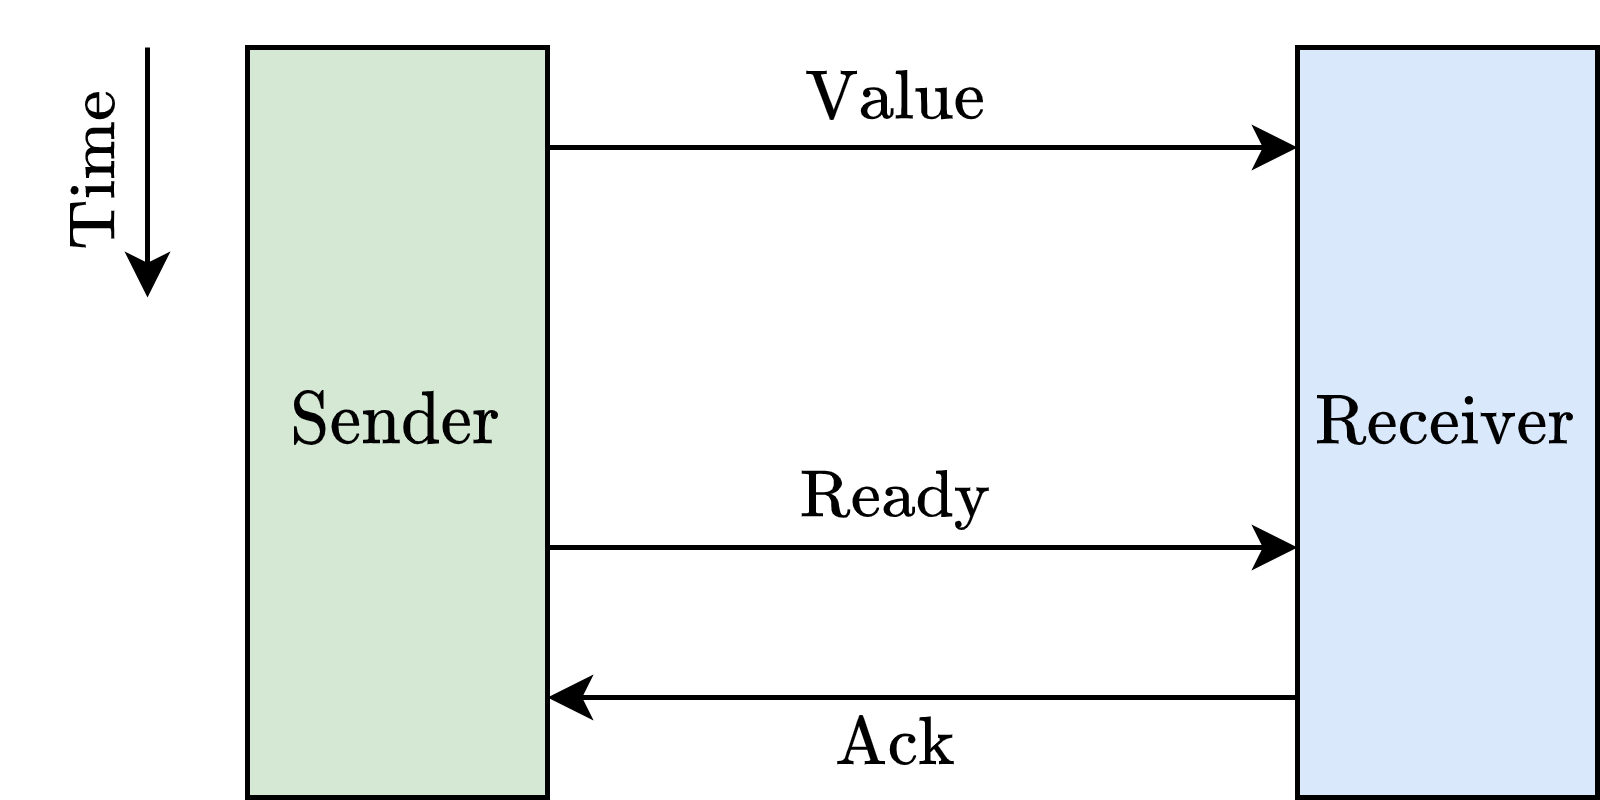

The diagram above was exported from draw.io. Its source (the exported page's mxGraphModel, read from the mxfile embedded in the PNG):
<mxGraphModel dx="629" dy="406" grid="1" gridSize="10" guides="1" tooltips="1" connect="1" arrows="1" fold="1" page="1" pageScale="1" pageWidth="827" pageHeight="1169" math="1" shadow="0">
  <root>
    <mxCell id="0" />
    <mxCell id="1" parent="0" />
    <mxCell id="ezJcMM2Czh214oisbQbf-1" value="$$\text{Sender}$$" style="rounded=0;whiteSpace=wrap;html=1;fillColor=#d5e8d4;strokeColor=#000000;" vertex="1" parent="1">
      <mxGeometry x="110" y="90" width="60" height="150" as="geometry" />
    </mxCell>
    <mxCell id="ezJcMM2Czh214oisbQbf-2" value="$$\text{Receiver}$$" style="rounded=0;whiteSpace=wrap;html=1;fillColor=#dae8fc;strokeColor=#000000;" vertex="1" parent="1">
      <mxGeometry x="320" y="90" width="60" height="150" as="geometry" />
    </mxCell>
    <mxCell id="ezJcMM2Czh214oisbQbf-3" value="" style="endArrow=classic;html=1;rounded=0;" edge="1" parent="1">
      <mxGeometry width="50" height="50" relative="1" as="geometry">
        <mxPoint x="90" y="90" as="sourcePoint" />
        <mxPoint x="90" y="140" as="targetPoint" />
      </mxGeometry>
    </mxCell>
    <mxCell id="ezJcMM2Czh214oisbQbf-4" value="$$\text{Time}$$" style="text;html=1;strokeColor=none;fillColor=none;align=center;verticalAlign=middle;whiteSpace=wrap;rounded=0;rotation=-90;" vertex="1" parent="1">
      <mxGeometry x="50" y="100" width="60" height="30" as="geometry" />
    </mxCell>
    <mxCell id="ezJcMM2Czh214oisbQbf-5" value="" style="endArrow=classic;html=1;rounded=0;" edge="1" parent="1">
      <mxGeometry width="50" height="50" relative="1" as="geometry">
        <mxPoint x="170" y="110" as="sourcePoint" />
        <mxPoint x="320" y="110" as="targetPoint" />
      </mxGeometry>
    </mxCell>
    <mxCell id="ezJcMM2Czh214oisbQbf-6" value="$$\text{Value}$$" style="text;html=1;strokeColor=none;fillColor=none;align=center;verticalAlign=middle;whiteSpace=wrap;rounded=0;" vertex="1" parent="1">
      <mxGeometry x="210" y="90" width="60" height="20" as="geometry" />
    </mxCell>
    <mxCell id="ezJcMM2Czh214oisbQbf-7" value="$$\text{Ready}$$" style="text;html=1;strokeColor=none;fillColor=none;align=center;verticalAlign=middle;whiteSpace=wrap;rounded=0;" vertex="1" parent="1">
      <mxGeometry x="210" y="170" width="60" height="20" as="geometry" />
    </mxCell>
    <mxCell id="ezJcMM2Czh214oisbQbf-8" value="" style="endArrow=classic;html=1;rounded=0;" edge="1" parent="1">
      <mxGeometry width="50" height="50" relative="1" as="geometry">
        <mxPoint x="170" y="190" as="sourcePoint" />
        <mxPoint x="320" y="190" as="targetPoint" />
      </mxGeometry>
    </mxCell>
    <mxCell id="ezJcMM2Czh214oisbQbf-9" value="" style="endArrow=classic;html=1;rounded=0;" edge="1" parent="1">
      <mxGeometry width="50" height="50" relative="1" as="geometry">
        <mxPoint x="320" y="220" as="sourcePoint" />
        <mxPoint x="170" y="220" as="targetPoint" />
      </mxGeometry>
    </mxCell>
    <mxCell id="ezJcMM2Czh214oisbQbf-10" value="$$\text{Ack}$$" style="text;html=1;strokeColor=none;fillColor=none;align=center;verticalAlign=middle;whiteSpace=wrap;rounded=0;" vertex="1" parent="1">
      <mxGeometry x="210" y="220" width="60" height="20" as="geometry" />
    </mxCell>
  </root>
</mxGraphModel>